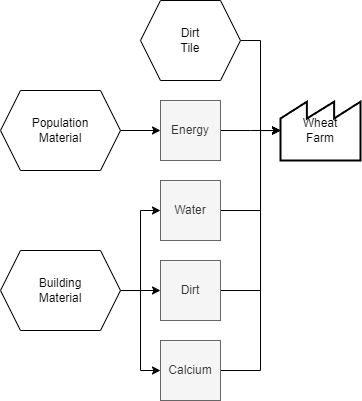

The diagram above was exported from draw.io. Its source (the exported page's mxGraphModel, read from the mxfile embedded in the PNG):
<mxGraphModel dx="2003" dy="1091" grid="1" gridSize="10" guides="1" tooltips="1" connect="1" arrows="1" fold="1" page="0" pageScale="1" pageWidth="1169" pageHeight="827" math="0" shadow="0">
  <root>
    <mxCell id="0" />
    <mxCell id="1" parent="0" />
    <mxCell id="2" value="Wheat&lt;br&gt;Farm" style="strokeWidth=2;html=1;shape=mxgraph.lean_mapping.outside_sources;whiteSpace=wrap;align=center;" vertex="1" parent="1">
      <mxGeometry x="-140" y="1430" width="80" height="60" as="geometry" />
    </mxCell>
    <mxCell id="3" style="edgeStyle=orthogonalEdgeStyle;rounded=0;orthogonalLoop=1;jettySize=auto;html=1;entryX=0;entryY=0.5;entryDx=0;entryDy=0;" edge="1" source="4" target="6" parent="1">
      <mxGeometry relative="1" as="geometry" />
    </mxCell>
    <mxCell id="4" value="Population&lt;br&gt;Material" style="shape=hexagon;perimeter=hexagonPerimeter2;whiteSpace=wrap;html=1;fixedSize=1;" vertex="1" parent="1">
      <mxGeometry x="-420" y="1420" width="120" height="80" as="geometry" />
    </mxCell>
    <mxCell id="5" style="edgeStyle=orthogonalEdgeStyle;rounded=0;orthogonalLoop=1;jettySize=auto;html=1;entryX=0;entryY=0.5;entryDx=0;entryDy=0;" edge="1" source="6" parent="1">
      <mxGeometry relative="1" as="geometry">
        <mxPoint x="-140" y="1460" as="targetPoint" />
      </mxGeometry>
    </mxCell>
    <mxCell id="6" value="Energy" style="rounded=0;whiteSpace=wrap;html=1;fillColor=#f5f5f5;strokeColor=#666666;fontColor=#333333;" vertex="1" parent="1">
      <mxGeometry x="-260" y="1430" width="60" height="60" as="geometry" />
    </mxCell>
    <mxCell id="7" style="edgeStyle=orthogonalEdgeStyle;rounded=0;orthogonalLoop=1;jettySize=auto;html=1;entryX=0;entryY=0.5;entryDx=0;entryDy=0;" edge="1" source="8" parent="1">
      <mxGeometry relative="1" as="geometry">
        <Array as="points">
          <mxPoint x="-160" y="1540" />
          <mxPoint x="-160" y="1460" />
        </Array>
        <mxPoint x="-140" y="1460" as="targetPoint" />
      </mxGeometry>
    </mxCell>
    <mxCell id="8" value="Water" style="rounded=0;whiteSpace=wrap;html=1;fillColor=#f5f5f5;strokeColor=#666666;fontColor=#333333;" vertex="1" parent="1">
      <mxGeometry x="-260" y="1510" width="60" height="60" as="geometry" />
    </mxCell>
    <mxCell id="9" style="edgeStyle=orthogonalEdgeStyle;rounded=0;orthogonalLoop=1;jettySize=auto;html=1;entryX=0;entryY=0.5;entryDx=0;entryDy=0;" edge="1" source="12" target="8" parent="1">
      <mxGeometry relative="1" as="geometry" />
    </mxCell>
    <mxCell id="10" style="edgeStyle=orthogonalEdgeStyle;rounded=0;orthogonalLoop=1;jettySize=auto;html=1;entryX=0;entryY=0.5;entryDx=0;entryDy=0;" edge="1" source="12" target="14" parent="1">
      <mxGeometry relative="1" as="geometry" />
    </mxCell>
    <mxCell id="11" style="edgeStyle=orthogonalEdgeStyle;rounded=0;orthogonalLoop=1;jettySize=auto;html=1;entryX=0;entryY=0.5;entryDx=0;entryDy=0;" edge="1" source="12" target="18" parent="1">
      <mxGeometry relative="1" as="geometry" />
    </mxCell>
    <mxCell id="12" value="Building&lt;br&gt;Material" style="shape=hexagon;perimeter=hexagonPerimeter2;whiteSpace=wrap;html=1;fixedSize=1;" vertex="1" parent="1">
      <mxGeometry x="-420" y="1580" width="120" height="80" as="geometry" />
    </mxCell>
    <mxCell id="13" style="edgeStyle=orthogonalEdgeStyle;rounded=0;orthogonalLoop=1;jettySize=auto;html=1;entryX=0;entryY=0.5;entryDx=0;entryDy=0;" edge="1" source="14" parent="1">
      <mxGeometry relative="1" as="geometry">
        <Array as="points">
          <mxPoint x="-160" y="1620" />
          <mxPoint x="-160" y="1460" />
        </Array>
        <mxPoint x="-140" y="1460" as="targetPoint" />
      </mxGeometry>
    </mxCell>
    <mxCell id="14" value="Dirt" style="rounded=0;whiteSpace=wrap;html=1;fillColor=#f5f5f5;strokeColor=#666666;fontColor=#333333;" vertex="1" parent="1">
      <mxGeometry x="-260" y="1590" width="60" height="60" as="geometry" />
    </mxCell>
    <mxCell id="15" style="edgeStyle=orthogonalEdgeStyle;rounded=0;orthogonalLoop=1;jettySize=auto;html=1;entryX=0;entryY=0.5;entryDx=0;entryDy=0;" edge="1" source="16" target="2" parent="1">
      <mxGeometry relative="1" as="geometry" />
    </mxCell>
    <mxCell id="16" value="Dirt &lt;br&gt;Tile" style="shape=hexagon;perimeter=hexagonPerimeter2;whiteSpace=wrap;html=1;fixedSize=1;" vertex="1" parent="1">
      <mxGeometry x="-280" y="1330" width="100" height="80" as="geometry" />
    </mxCell>
    <mxCell id="17" style="edgeStyle=orthogonalEdgeStyle;rounded=0;orthogonalLoop=1;jettySize=auto;html=1;entryX=0;entryY=0.5;entryDx=0;entryDy=0;" edge="1" source="18" target="2" parent="1">
      <mxGeometry relative="1" as="geometry">
        <Array as="points">
          <mxPoint x="-160" y="1700" />
          <mxPoint x="-160" y="1460" />
        </Array>
      </mxGeometry>
    </mxCell>
    <mxCell id="18" value="Calcium" style="rounded=0;whiteSpace=wrap;html=1;fillColor=#f5f5f5;strokeColor=#666666;fontColor=#333333;" vertex="1" parent="1">
      <mxGeometry x="-260" y="1670" width="60" height="60" as="geometry" />
    </mxCell>
  </root>
</mxGraphModel>